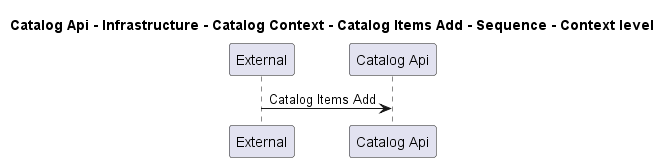

The diagram above was rendered by PlantUML. Its source (embedded in the PNG):
@startuml
!pragma layout smetana

title Catalog Api - Infrastructure - Catalog Context - Catalog Items Add - Sequence - Context level

participant "External" as C4InterFlow.SoftwareSystems.ExternalSystem
participant "Catalog Api" as dotnet.eShop.Architecture.SoftwareSystems.CatalogApi

C4InterFlow.SoftwareSystems.ExternalSystem -> dotnet.eShop.Architecture.SoftwareSystems.CatalogApi : Catalog Items Add


@enduml